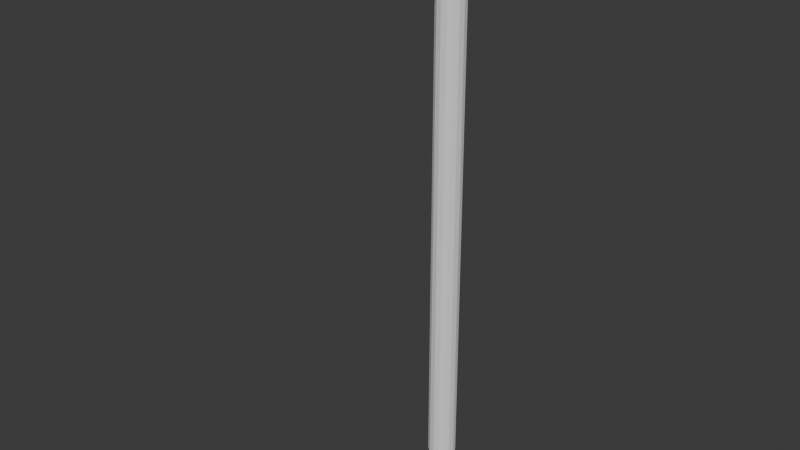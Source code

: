 # Source: Hoe.blend  (saved by Blender 5.1.29; exported with 4.5.12 LTS)
import bpy
from mathutils import Matrix  # noqa: F401  (used for matrix-valued properties, if any)

bpy.ops.wm.read_factory_settings(use_empty=True)
scene = bpy.context.scene
scene.name = 'Scene'

# ---- collections
col_collection = bpy.data.collections.new('Collection'); scene.collection.children.link(col_collection)

# ---- world
world_world = bpy.data.worlds.new('World'); scene.world = world_world
world_world.use_nodes = True; world_world.node_tree.nodes.clear()
_N = world_world.node_tree.nodes; _L = world_world.node_tree.links
n0 = _N.new('ShaderNodeOutputWorld'); n0.name = 'World Output'; n0.location = (200, 100)
n1 = _N.new('ShaderNodeBackground'); n1.name = 'Background'; n1.location = (-200, 100)
n1.inputs[0].default_value = (0.05088, 0.05088, 0.05088, 1.0)
_L.new(n1.outputs[0], n0.inputs[0])
n0.is_active_output = True
world_world.color = (0.05088, 0.05088, 0.05088)
world_world.sun_shadow_jitter_overblur = 0.0

# ---- meshes
me_cylinder = bpy.data.meshes.new('Cylinder')
me_cylinder.from_pydata([(0.0, 0.05, -1.0), (0.0, 0.05, 1.0), (0.01913, 0.04619, -1.0), (0.01913, 0.04619, 1.0), (0.03536, 0.03536, -1.0), (0.03536, 0.03536, 1.0), (0.04619, 0.01913, -1.0), (0.04619, 0.01913, 1.0), (0.05, 0.0, -1.0), (0.05, 0.0, 1.0), (0.04619, -0.01913, -1.0), (0.04619, -0.01913, 1.0), (0.03536, -0.03536, -1.0), (0.03536, -0.03536, 1.0), (0.01913, -0.04619, -1.0), (0.01913, -0.04619, 1.0), (0.0, -0.05, -1.0), (0.0, -0.05, 1.0), (-0.01913, -0.04619, -1.0), (-0.01913, -0.04619, 1.0), (-0.03536, -0.03536, -1.0), (-0.03536, -0.03536, 1.0), (-0.04619, -0.01913, -1.0), (-0.04619, -0.01913, 1.0), (-0.05, 0.0, -1.0), (-0.05, 0.0, 1.0), (-0.04619, 0.01913, -1.0), (-0.04619, 0.01913, 1.0), (-0.03536, 0.03536, -1.0), (-0.03536, 0.03536, 1.0), (-0.01913, 0.04619, -1.0), (-0.01913, 0.04619, 1.0)], [], [(0, 1, 3, 2), (2, 3, 5, 4), (4, 5, 7, 6), (6, 7, 9, 8), (8, 9, 11, 10), (10, 11, 13, 12), (12, 13, 15, 14), (14, 15, 17, 16), (16, 17, 19, 18), (18, 19, 21, 20), (20, 21, 23, 22), (22, 23, 25, 24), (24, 25, 27, 26), (26, 27, 29, 28), (3, 1, 31, 29, 27, 25, 23, 21, 19, 17, 15, 13, 11, 9, 7, 5), (28, 29, 31, 30), (30, 31, 1, 0), (0, 2, 4, 6, 8, 10, 12, 14, 16, 18, 20, 22, 24, 26, 28, 30)])
_uv = me_cylinder.uv_layers.new(name='UVMap')
_uv.uv.foreach_set('vector', [1.0, 0.5, 1.0, 1.0, 0.9375, 1.0, 0.9375, 0.5, 0.9375, 0.5, 0.9375, 1.0, 0.875, 1.0, 0.875, 0.5, 0.875, 0.5, 0.875, 1.0, 0.8125, 1.0, 0.8125, 0.5, 0.8125, 0.5, 0.8125, 1.0, 0.75, 1.0, 0.75, 0.5, 0.75, 0.5, 0.75, 1.0, 0.6875, 1.0, 0.6875, 0.5, 0.6875, 0.5, 0.6875, 1.0, 0.625, 1.0, 0.625, 0.5, 0.625, 0.5, 0.625, 1.0, 0.5625, 1.0, 0.5625, 0.5, 0.5625, 0.5, 0.5625, 1.0, 0.5, 1.0, 0.5, 0.5, 0.5, 0.5, 0.5, 1.0, 0.4375, 1.0, 0.4375, 0.5, 0.4375, 0.5, 0.4375, 1.0, 0.375, 1.0, 0.375, 0.5, 0.375, 0.5, 0.375, 1.0, 0.3125, 1.0, 0.3125, 0.5, 0.3125, 0.5, 0.3125, 1.0, 0.25, 1.0, 0.25, 0.5, 0.25, 0.5, 0.25, 1.0, 0.1875, 1.0, 0.1875, 0.5, 0.1875, 0.5, 0.1875, 1.0, 0.125, 1.0, 0.125, 0.5, 0.3418, 0.4717, 0.25, 0.49, 0.1582, 0.4717, 0.08029, 0.4197, 0.02827, 0.3418, 0.01, 0.25, 0.02827, 0.1582, 0.08029, 0.08029, 0.1582, 0.02827, 0.25, 0.01, 0.3418, 0.02827, 0.4197, 0.08029, 0.4717, 0.1582, 0.49, 0.25, 0.4717, 0.3418, 0.4197, 0.4197, 0.125, 0.5, 0.125, 1.0, 0.0625, 1.0, 0.0625, 0.5, 0.0625, 0.5, 0.0625, 1.0, 0.0, 1.0, 0.0, 0.5, 0.75, 0.49, 0.8418, 0.4717, 0.9197, 0.4197, 0.9717, 0.3418, 0.99, 0.25, 0.9717, 0.1582, 0.9197, 0.08029, 0.8418, 0.02827, 0.75, 0.01, 0.6582, 0.02827, 0.5803, 0.08029, 0.5283, 0.1582, 0.51, 0.25, 0.5283, 0.3418, 0.5803, 0.4197, 0.6582, 0.4717])
me_cylinder.update()
me_grid_001 = bpy.data.meshes.new('Grid.001')
me_grid_001.from_pydata([(-0.1737, -0.1, 0.0), (-0.1042, -0.1, 0.0), (-0.03474, -0.1, 0.0), (0.03474, -0.1, 0.0), (0.1042, -0.1, 0.0), (0.1737, -0.1, 0.0), (-0.1737, -0.05, 0.0), (-0.1042, -0.05, 0.0), (-0.03474, -0.05, 0.0), (0.03474, -0.05, 0.0), (0.1042, -0.05, 0.0), (0.1737, -0.05, 0.0), (-0.1737, 0.0, 0.0), (-0.1042, 0.0, 0.0), (-0.03474, 0.0, 0.0), (0.03474, 0.0, 0.0), (0.1042, 0.0, 0.0), (0.1737, 0.0, 0.0), (-0.1737, 0.05, 0.0), (-0.1042, 0.05, 0.0), (-0.03474, 0.05, 0.0), (0.03474, 0.05, 0.0), (0.1042, 0.05, 0.0), (0.1737, 0.05, 0.0), (-0.1737, 0.1, 0.0), (-0.1042, 0.1, 0.0), (-0.03474, 0.1, 0.0), (0.03474, 0.1, 0.0), (0.1042, 0.1, 0.0), (0.1737, 0.1, 0.0), (-0.1635, 0.15, 0.0), (-0.09808, 0.15, 0.0), (-0.03269, 0.15, 0.0), (0.03269, 0.15, 0.0), (0.09808, 0.15, 0.0), (0.1635, 0.15, 0.0), (-0.1226, 0.2, 0.0), (-0.07356, 0.2, 0.0), (-0.02452, 0.2, 0.0), (0.02452, 0.2, 0.0), (0.07356, 0.2, 0.0), (0.1226, 0.2, 0.0), (-0.1022, 0.25, 0.0), (-0.0613, 0.25, 0.0), (-0.02043, 0.25, 0.0), (0.02043, 0.25, 0.0), (0.0613, 0.25, 0.0), (0.1022, 0.25, 0.0), (-0.1669, -0.05843, -0.025), (-0.1001, -0.05843, -0.025), (-0.03338, -0.05843, -0.025), (0.03338, -0.05843, -0.025), (0.1001, -0.05843, -0.025), (0.1669, -0.05843, -0.025), (-0.1669, -0.01039, -0.025), (-0.1001, -0.01039, -0.025), (-0.03338, -0.01039, -0.025), (0.03338, -0.01039, -0.025), (0.1001, -0.01039, -0.025), (0.1669, -0.01039, -0.025), (-0.1669, 0.03765, -0.025), (-0.1001, 0.03765, -0.025), (-0.03338, 0.03765, -0.025), (0.03338, 0.03765, -0.025), (0.1001, 0.03765, -0.025), (0.1669, 0.03765, -0.025), (-0.1669, 0.08569, -0.025), (-0.1001, 0.08569, -0.025), (-0.03338, 0.08569, -0.025), (0.03338, 0.08569, -0.025), (0.1001, 0.08569, -0.025), (0.1669, 0.08569, -0.025), (-0.1669, 0.1337, -0.025), (-0.1001, 0.1337, -0.025), (-0.03338, 0.1337, -0.025), (0.03338, 0.1337, -0.025), (0.1001, 0.1337, -0.025), (0.1669, 0.1337, -0.025), (-0.1571, 0.1818, -0.025), (-0.09424, 0.1818, -0.025), (-0.03141, 0.1818, -0.025), (0.03141, 0.1818, -0.025), (0.09424, 0.1818, -0.025), (0.1571, 0.1818, -0.025), (-0.1178, 0.2298, -0.025), (-0.07068, 0.2298, -0.025), (-0.02356, 0.2298, -0.025), (0.02356, 0.2298, -0.025), (0.07068, 0.2298, -0.025), (0.1178, 0.2298, -0.025), (-0.0719, 0.2778, -0.025), (-0.04314, 0.2778, -0.025), (-0.01438, 0.2778, -0.025), (0.01438, 0.2778, -0.025), (0.04314, 0.2778, -0.025), (0.0719, 0.2778, -0.025)], [], [(0, 1, 7, 6), (1, 2, 8, 7), (2, 3, 9, 8), (3, 4, 10, 9), (4, 5, 11, 10), (6, 7, 13, 12), (7, 8, 14, 13), (8, 9, 15, 14), (9, 10, 16, 15), (10, 11, 17, 16), (12, 13, 19, 18), (13, 14, 20, 19), (14, 15, 21, 20), (15, 16, 22, 21), (16, 17, 23, 22), (18, 19, 25, 24), (19, 20, 26, 25), (20, 21, 27, 26), (21, 22, 28, 27), (22, 23, 29, 28), (24, 25, 31, 30), (25, 26, 32, 31), (26, 27, 33, 32), (27, 28, 34, 33), (28, 29, 35, 34), (30, 31, 37, 36), (31, 32, 38, 37), (32, 33, 39, 38), (33, 34, 40, 39), (34, 35, 41, 40), (36, 37, 43, 42), (37, 38, 44, 43), (38, 39, 45, 44), (39, 40, 46, 45), (40, 41, 47, 46), (48, 54, 55, 49), (49, 55, 56, 50), (50, 56, 57, 51), (51, 57, 58, 52), (52, 58, 59, 53), (54, 60, 61, 55), (55, 61, 62, 56), (56, 62, 63, 57), (57, 63, 64, 58), (58, 64, 65, 59), (60, 66, 67, 61), (61, 67, 68, 62), (62, 68, 69, 63), (63, 69, 70, 64), (64, 70, 71, 65), (66, 72, 73, 67), (67, 73, 74, 68), (68, 74, 75, 69), (69, 75, 76, 70), (70, 76, 77, 71), (72, 78, 79, 73), (73, 79, 80, 74), (74, 80, 81, 75), (75, 81, 82, 76), (76, 82, 83, 77), (78, 84, 85, 79), (79, 85, 86, 80), (80, 86, 87, 81), (81, 87, 88, 82), (82, 88, 89, 83), (84, 90, 91, 85), (85, 91, 92, 86), (86, 92, 93, 87), (87, 93, 94, 88), (88, 94, 95, 89), (42, 90, 84, 36), (30, 78, 72, 24), (18, 66, 60, 12), (46, 94, 93, 45), (6, 54, 48, 0), (41, 89, 95, 47), (29, 77, 83, 35), (43, 91, 90, 42), (17, 65, 71, 23), (5, 53, 59, 11), (47, 95, 94, 46), (0, 48, 49, 1), (36, 84, 78, 30), (44, 92, 91, 43), (1, 49, 50, 2), (24, 72, 66, 18), (12, 60, 54, 6), (2, 50, 51, 3), (35, 83, 89, 41), (23, 71, 77, 29), (11, 59, 65, 17), (45, 93, 92, 44), (3, 51, 52, 4), (4, 52, 53, 5)])
_uv = me_grid_001.uv_layers.new(name='UVMap')
_uv.uv.foreach_set('vector', [0.0, 0.3, 0.2, 0.3, 0.2, 0.4, 0.0, 0.4, 0.2, 0.3, 0.4, 0.3, 0.4, 0.4, 0.2, 0.4, 0.4, 0.3, 0.6, 0.3, 0.6, 0.4, 0.4, 0.4, 0.6, 0.3, 0.8, 0.3, 0.8, 0.4, 0.6, 0.4, 0.8, 0.3, 1.0, 0.3, 1.0, 0.4, 0.8, 0.4, 0.0, 0.4, 0.2, 0.4, 0.2, 0.5, 0.0, 0.5, 0.2, 0.4, 0.4, 0.4, 0.4, 0.5, 0.2, 0.5, 0.4, 0.4, 0.6, 0.4, 0.6, 0.5, 0.4, 0.5, 0.6, 0.4, 0.8, 0.4, 0.8, 0.5, 0.6, 0.5, 0.8, 0.4, 1.0, 0.4, 1.0, 0.5, 0.8, 0.5, 0.0, 0.5, 0.2, 0.5, 0.2, 0.6, 0.0, 0.6, 0.2, 0.5, 0.4, 0.5, 0.4, 0.6, 0.2, 0.6, 0.4, 0.5, 0.6, 0.5, 0.6, 0.6, 0.4, 0.6, 0.6, 0.5, 0.8, 0.5, 0.8, 0.6, 0.6, 0.6, 0.8, 0.5, 1.0, 0.5, 1.0, 0.6, 0.8, 0.6, 0.0, 0.6, 0.2, 0.6, 0.2, 0.7, 0.0, 0.7, 0.2, 0.6, 0.4, 0.6, 0.4, 0.7, 0.2, 0.7, 0.4, 0.6, 0.6, 0.6, 0.6, 0.7, 0.4, 0.7, 0.6, 0.6, 0.8, 0.6, 0.8, 0.7, 0.6, 0.7, 0.8, 0.6, 1.0, 0.6, 1.0, 0.7, 0.8, 0.7, 0.0, 0.7, 0.2, 0.7, 0.2, 0.8, 0.0, 0.8, 0.2, 0.7, 0.4, 0.7, 0.4, 0.8, 0.2, 0.8, 0.4, 0.7, 0.6, 0.7, 0.6, 0.8, 0.4, 0.8, 0.6, 0.7, 0.8, 0.7, 0.8, 0.8, 0.6, 0.8, 0.8, 0.7, 1.0, 0.7, 1.0, 0.8, 0.8, 0.8, 0.0, 0.8, 0.2, 0.8, 0.2, 0.9, 0.0, 0.9, 0.2, 0.8, 0.4, 0.8, 0.4, 0.9, 0.2, 0.9, 0.4, 0.8, 0.6, 0.8, 0.6, 0.9, 0.4, 0.9, 0.6, 0.8, 0.8, 0.8, 0.8, 0.9, 0.6, 0.9, 0.8, 0.8, 1.0, 0.8, 1.0, 0.9, 0.8, 0.9, 0.0, 0.9, 0.2, 0.9, 0.2, 1.0, 0.0, 1.0, 0.2, 0.9, 0.4, 0.9, 0.4, 1.0, 0.2, 1.0, 0.4, 0.9, 0.6, 0.9, 0.6, 1.0, 0.4, 1.0, 0.6, 0.9, 0.8, 0.9, 0.8, 1.0, 0.6, 1.0, 0.8, 0.9, 1.0, 0.9, 1.0, 1.0, 0.8, 1.0, 0.0, 0.3, 0.0, 0.4, 0.2, 0.4, 0.2, 0.3, 0.2, 0.3, 0.2, 0.4, 0.4, 0.4, 0.4, 0.3, 0.4, 0.3, 0.4, 0.4, 0.6, 0.4, 0.6, 0.3, 0.6, 0.3, 0.6, 0.4, 0.8, 0.4, 0.8, 0.3, 0.8, 0.3, 0.8, 0.4, 1.0, 0.4, 1.0, 0.3, 0.0, 0.4, 0.0, 0.5, 0.2, 0.5, 0.2, 0.4, 0.2, 0.4, 0.2, 0.5, 0.4, 0.5, 0.4, 0.4, 0.4, 0.4, 0.4, 0.5, 0.6, 0.5, 0.6, 0.4, 0.6, 0.4, 0.6, 0.5, 0.8, 0.5, 0.8, 0.4, 0.8, 0.4, 0.8, 0.5, 1.0, 0.5, 1.0, 0.4, 0.0, 0.5, 0.0, 0.6, 0.2, 0.6, 0.2, 0.5, 0.2, 0.5, 0.2, 0.6, 0.4, 0.6, 0.4, 0.5, 0.4, 0.5, 0.4, 0.6, 0.6, 0.6, 0.6, 0.5, 0.6, 0.5, 0.6, 0.6, 0.8, 0.6, 0.8, 0.5, 0.8, 0.5, 0.8, 0.6, 1.0, 0.6, 1.0, 0.5, 0.0, 0.6, 0.0, 0.7, 0.2, 0.7, 0.2, 0.6, 0.2, 0.6, 0.2, 0.7, 0.4, 0.7, 0.4, 0.6, 0.4, 0.6, 0.4, 0.7, 0.6, 0.7, 0.6, 0.6, 0.6, 0.6, 0.6, 0.7, 0.8, 0.7, 0.8, 0.6, 0.8, 0.6, 0.8, 0.7, 1.0, 0.7, 1.0, 0.6, 0.0, 0.7, 0.0, 0.8, 0.2, 0.8, 0.2, 0.7, 0.2, 0.7, 0.2, 0.8, 0.4, 0.8, 0.4, 0.7, 0.4, 0.7, 0.4, 0.8, 0.6, 0.8, 0.6, 0.7, 0.6, 0.7, 0.6, 0.8, 0.8, 0.8, 0.8, 0.7, 0.8, 0.7, 0.8, 0.8, 1.0, 0.8, 1.0, 0.7, 0.0, 0.8, 0.0, 0.9, 0.2, 0.9, 0.2, 0.8, 0.2, 0.8, 0.2, 0.9, 0.4, 0.9, 0.4, 0.8, 0.4, 0.8, 0.4, 0.9, 0.6, 0.9, 0.6, 0.8, 0.6, 0.8, 0.6, 0.9, 0.8, 0.9, 0.8, 0.8, 0.8, 0.8, 0.8, 0.9, 1.0, 0.9, 1.0, 0.8, 0.0, 0.9, 0.0, 1.0, 0.2, 1.0, 0.2, 0.9, 0.2, 0.9, 0.2, 1.0, 0.4, 1.0, 0.4, 0.9, 0.4, 0.9, 0.4, 1.0, 0.6, 1.0, 0.6, 0.9, 0.6, 0.9, 0.6, 1.0, 0.8, 1.0, 0.8, 0.9, 0.8, 0.9, 0.8, 1.0, 1.0, 1.0, 1.0, 0.9, 0.0, 1.0, 0.0, 1.0, 0.0, 0.9, 0.0, 0.9, 0.0, 0.8, 0.0, 0.8, 0.0, 0.7, 0.0, 0.7, 0.0, 0.6, 0.0, 0.6, 0.0, 0.5, 0.0, 0.5, 0.8, 1.0, 0.8, 1.0, 0.6, 1.0, 0.6, 1.0, 0.0, 0.4, 0.0, 0.4, 0.0, 0.3, 0.0, 0.3, 1.0, 0.9, 1.0, 0.9, 1.0, 1.0, 1.0, 1.0, 1.0, 0.7, 1.0, 0.7, 1.0, 0.8, 1.0, 0.8, 0.2, 1.0, 0.2, 1.0, 0.0, 1.0, 0.0, 1.0, 1.0, 0.5, 1.0, 0.5, 1.0, 0.6, 1.0, 0.6, 1.0, 0.3, 1.0, 0.3, 1.0, 0.4, 1.0, 0.4, 1.0, 1.0, 1.0, 1.0, 0.8, 1.0, 0.8, 1.0, 0.0, 0.3, 0.0, 0.3, 0.2, 0.3, 0.2, 0.3, 0.0, 0.9, 0.0, 0.9, 0.0, 0.8, 0.0, 0.8, 0.4, 1.0, 0.4, 1.0, 0.2, 1.0, 0.2, 1.0, 0.2, 0.3, 0.2, 0.3, 0.4, 0.3, 0.4, 0.3, 0.0, 0.7, 0.0, 0.7, 0.0, 0.6, 0.0, 0.6, 0.0, 0.5, 0.0, 0.5, 0.0, 0.4, 0.0, 0.4, 0.4, 0.3, 0.4, 0.3, 0.6, 0.3, 0.6, 0.3, 1.0, 0.8, 1.0, 0.8, 1.0, 0.9, 1.0, 0.9, 1.0, 0.6, 1.0, 0.6, 1.0, 0.7, 1.0, 0.7, 1.0, 0.4, 1.0, 0.4, 1.0, 0.5, 1.0, 0.5, 0.6, 1.0, 0.6, 1.0, 0.4, 1.0, 0.4, 1.0, 0.6, 0.3, 0.6, 0.3, 0.8, 0.3, 0.8, 0.3, 0.8, 0.3, 0.8, 0.3, 1.0, 0.3, 1.0, 0.3])
me_grid_001.update()

# ---- objects
ob_cylinder = bpy.data.objects.new('Cylinder', me_cylinder)
ob_grid = bpy.data.objects.new('Grid', me_grid_001)

# ---- transforms, parenting, visibility, modifiers, constraints
ob_cylinder.location = (0.0, 0.0, 0.0)
ob_grid.location = (0.0, -0.375, 0.95)
ob_grid.scale = (1.0, 1.5, 1.0)

# ---- collection membership
col_collection.objects.link(ob_cylinder)
col_collection.objects.link(ob_grid)

# ---- scene / render settings (as saved in the file)
scene.frame_start = 1; scene.frame_end = 250; scene.frame_set(1)
scene.render.engine = 'BLENDER_EEVEE_NEXT'
scene.render.bake_bias = 0.0
scene.render.bake_samples = 0
scene.cycles.sampling_pattern = 'TABULATED_SOBOL'
scene.eevee.use_volume_custom_range = False
bpy.context.view_layer.update()

# ---- added for rendering (the .blend has no active camera and no usable light): camera, sun
cam_auto = bpy.data.cameras.new('AutoCamera')
cam_auto.lens = 50.0
cam_auto.sensor_width = 36.0
cam_auto.clip_end = 1000.0
ob_auto_camera = bpy.data.objects.new('AutoCamera', cam_auto)
scene.collection.objects.link(ob_auto_camera)
ob_auto_camera.location = (1.95205, -2.57996, 1.56164)
ob_auto_camera.rotation_euler = (1.09748, -7.21219e-08, 0.694738)
scene.camera = ob_auto_camera
light_auto_sun = bpy.data.lights.new('AutoSun', 'SUN')
light_auto_sun.energy = 3.0
light_auto_sun.angle = 0.0523599
ob_auto_sun = bpy.data.objects.new('AutoSun', light_auto_sun)
scene.collection.objects.link(ob_auto_sun)
ob_auto_sun.rotation_euler = (0.872665, 0.174533, 0.523599)
bpy.context.view_layer.update()
